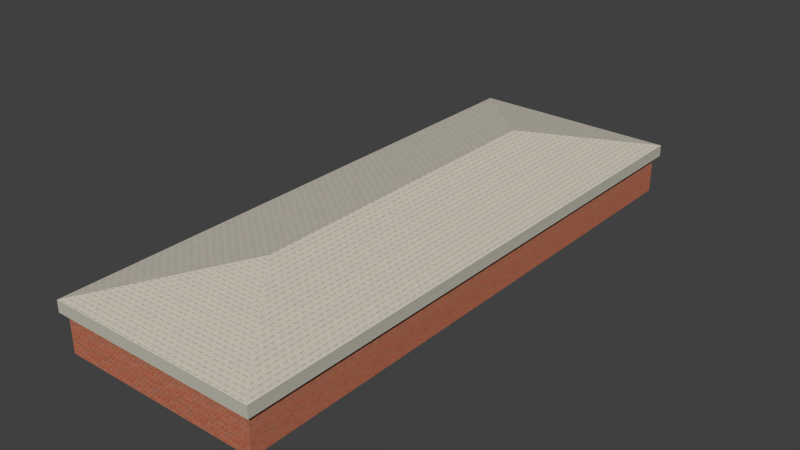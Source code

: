 # Source: DMVhouse.blend  (saved by Blender 2.64.0; exported with 4.5.12 LTS)
import bpy
from mathutils import Matrix  # noqa: F401  (used for matrix-valued properties, if any)

bpy.ops.wm.read_factory_settings(use_empty=True)
scene = bpy.context.scene
scene.name = 'Scene'

# ---- collections
col_collection_4 = bpy.data.collections.new('Collection 4'); scene.collection.children.link(col_collection_4)

# ---- images (referenced by path relative to the original .blend; pixels are not part of the script)
import os
ASSET_DIR = os.environ.get("B2B_ASSET_DIR", "")  # directory of the original .blend (textures are referenced by path, not embedded)
HERE = os.path.dirname(os.path.abspath(__file__))  # packed textures are extracted next to this script under _unpacked/

def load_image(name, relpath, width, height, colorspace="sRGB"):
    """Load a texture the original file referenced (path relative to the .blend, or extracted next to this script)."""
    p = next((c for c in (os.path.join(HERE, relpath), os.path.join(ASSET_DIR, relpath)) if relpath and os.path.exists(c)), "")
    if p:
        img = bpy.data.images.load(p, check_existing=True)
        img.name = name
    else:  # same state as the original file: an image datablock whose file is absent (Cycles renders it pink)
        img = bpy.data.images.new(name, width, height)
        img.source = "FILE"
        img.filepath = "//" + (relpath or name)
    img.colorspace_settings.name = colorspace
    return img
img_roof_jpg = load_image('Roof.jpg', '_unpacked/Roof.bb6475ba.jpg', 700, 670, 'sRGB')
img_concretewall_jpg = load_image('ConcreteWall.jpg', '_unpacked/ConcreteWall.db5f9800.jpg', 640, 640, 'sRGB')
img_brickwall_jpg = load_image('BrickWall.jpg', '_unpacked/BrickWall.e12c925c.jpg', 700, 700, 'sRGB')

# ---- materials (node trees are filled in below, after node groups)
mat_dmvroof = bpy.data.materials.new('DMVRoof')
mat_dmvroof.alpha_threshold = 0.0
mat_dmvroof.roughness = 0.5
mat_dmvroof.line_color = (0.0, 0.0, 0.0, 1.0)
mat_dmvupperwall = bpy.data.materials.new('DMVUpperWall')
mat_dmvupperwall.alpha_threshold = 0.0
mat_dmvupperwall.roughness = 0.5
mat_dmvupperwall.line_color = (0.0, 0.0, 0.0, 1.0)
mat_dmvwall = bpy.data.materials.new('DMVWall')
mat_dmvwall.alpha_threshold = 0.0
mat_dmvwall.roughness = 0.5
mat_dmvwall.line_color = (0.0, 0.0, 0.0, 1.0)

# ---- material node trees
mat_dmvroof.use_nodes = True; mat_dmvroof.node_tree.nodes.clear()
_N = mat_dmvroof.node_tree.nodes; _L = mat_dmvroof.node_tree.links
n0 = _N.new('ShaderNodeOutputMaterial'); n0.name = 'Material Output'; n0.location = (300, 300)
n0.width = 120
n1 = _N.new('ShaderNodeBsdfDiffuse'); n1.name = 'Diffuse BSDF'; n1.location = (10, 300)
n2 = _N.new('ShaderNodeTexImage'); n2.name = 'Image Texture'; n2.location = (-190, 300)
n2.width = 150
n2.image = img_roof_jpg
_L.new(n1.outputs[0], n0.inputs[0])
_L.new(n2.outputs[0], n1.inputs[0])
n0.is_active_output = True
mat_dmvupperwall.use_nodes = True; mat_dmvupperwall.node_tree.nodes.clear()
_N = mat_dmvupperwall.node_tree.nodes; _L = mat_dmvupperwall.node_tree.links
n0 = _N.new('ShaderNodeOutputMaterial'); n0.name = 'Material Output'; n0.location = (300, 300)
n0.width = 120
n1 = _N.new('ShaderNodeBsdfDiffuse'); n1.name = 'Diffuse BSDF'; n1.location = (10, 300)
n2 = _N.new('ShaderNodeTexImage'); n2.name = 'Image Texture'; n2.location = (-190, 300)
n2.width = 150
n2.image = img_concretewall_jpg
_L.new(n1.outputs[0], n0.inputs[0])
_L.new(n2.outputs[0], n1.inputs[0])
n0.is_active_output = True
mat_dmvwall.use_nodes = True; mat_dmvwall.node_tree.nodes.clear()
_N = mat_dmvwall.node_tree.nodes; _L = mat_dmvwall.node_tree.links
n0 = _N.new('ShaderNodeOutputMaterial'); n0.name = 'Material Output'; n0.location = (300, 300)
n0.width = 120
n1 = _N.new('ShaderNodeBsdfDiffuse'); n1.name = 'Diffuse BSDF'; n1.location = (10, 300)
n2 = _N.new('ShaderNodeTexImage'); n2.name = 'Image Texture'; n2.location = (-190, 300)
n2.width = 150
n2.image = img_brickwall_jpg
_L.new(n1.outputs[0], n0.inputs[0])
_L.new(n2.outputs[0], n1.inputs[0])
n0.is_active_output = True

# ---- world
world_world = bpy.data.worlds.new('World'); scene.world = world_world
world_world.color = (0.05088, 0.05088, 0.05088)
world_world.use_sun_shadow = False
world_world.sun_shadow_jitter_overblur = 0.0
world_world.cycles.sampling_method = 'MANUAL'
world_world.cycles.sample_map_resolution = 256

# ---- meshes
me_plane_004 = bpy.data.meshes.new('Plane.004')
me_plane_004.from_pydata([(-0.2957, -0.8386, 1.101e-09), (-0.2957, 0.804, 1.101e-09), (0.2957, -0.8386, 1.101e-09), (0.2957, 0.804, 1.101e-09), (-0.2957, -0.8386, 0.112), (-0.2957, 0.804, 0.112), (0.2957, -0.8386, 0.112), (0.2957, 0.804, 0.112), (-0.3105, -0.8534, 0.112), (-0.3105, 0.8188, 0.112), (0.3105, -0.8534, 0.112), (0.3105, 0.8188, 0.112), (-0.3105, -0.8534, 0.146), (-0.3105, 0.8188, 0.146), (0.3105, -0.8534, 0.146), (0.3105, 0.8188, 0.146), (8.812e-09, -0.4876, 0.216), (-8.812e-09, 0.4929, 0.216), (-0.2957, -0.8386, 1.101e-09), (-0.2957, 0.804, 1.101e-09), (0.2957, -0.8386, 1.101e-09), (0.2957, 0.804, 1.101e-09), (-0.2957, -0.8386, 0.112), (-0.2957, 0.804, 0.112), (0.2957, -0.8386, 0.112), (0.2957, 0.804, 0.112)], [], [(2, 0, 1, 3), (6, 7, 11, 10), (2, 3, 7, 6), (4, 5, 1, 0), (12, 13, 9, 8), (7, 5, 9, 11), (4, 6, 10, 8), (8, 9, 5, 4), (10, 11, 15, 14), (11, 9, 13, 15), (8, 10, 14, 12), (16, 17, 13, 12), (15, 13, 17), (12, 14, 16), (14, 15, 17, 16), (21, 19, 23, 25), (18, 20, 24, 22)])
me_plane_004.polygons.foreach_set('material_index', [2, 0, 2, 2, 1, 0, 0, 0, 1, 1, 1, 0, 0, 0, 0, 2, 2])
_uv = me_plane_004.uv_layers.new(name='UVMap')
_uv.uv.foreach_set('vector', [22.66, 0.04628, -21.16, 0.04628, -21.16, 0.04626, 22.66, 0.04626, 0.0, 0.0, 0.0, 0.0, 0.0, 0.0, 0.0, 0.0, -8.342, -0.1132, 9.348, -0.1132, 9.348, 1.093, -8.342, 1.093, -8.342, 1.093, 9.348, 1.093, 9.348, -0.1132, -8.342, -0.1132, -7.891, 0.9926, -7.891, 0.9926, -7.891, 0.06062, -7.891, 0.06062, 0.0, 0.0, 0.0, 0.0, 0.0, 0.0, 0.0, 0.0, 0.0, 0.0, 0.0, 0.0, 0.0, 0.0, 0.0, 0.0, 0.0, 0.0, 0.0, 0.0, 0.0, 0.0, 0.0, 0.0, 9.128, 0.06062, 9.128, 0.06062, 9.128, 0.9926, 9.128, 0.9926, 9.128, 0.06062, -7.891, 0.06062, -7.891, 0.9926, 9.128, 0.9926, -7.891, 0.06062, 9.128, 0.06062, 9.128, 0.9926, -7.891, 0.9926, 3.864, 1.593, -2.998, 1.593, -5.278, -0.5795, 6.424, -0.5795, -1.844, -0.5403, 2.807, -0.5582, 0.3836, 1.994, -1.86, -0.6271, 2.803, -0.6404, 0.361, 2.213, -5.445, -0.5688, 6.257, -0.5688, 3.976, 1.604, -2.885, 1.604, 2.946, 0.9745, -2.054, 0.9745, -2.054, 0.02747, 2.946, 0.02748, -2.065, 0.03857, 2.935, 0.03857, 2.935, 0.9856, -2.065, 0.9856])
me_plane_004.materials.append(mat_dmvroof)
me_plane_004.materials.append(mat_dmvupperwall)
me_plane_004.materials.append(mat_dmvwall)
me_plane_004.use_remesh_preserve_volume = False
me_plane_004.use_remesh_preserve_attributes = False
me_plane_004.use_mirror_vertex_groups = False
me_plane_004.update()

# ---- objects
ob_plane = bpy.data.objects.new('Plane', me_plane_004)

# ---- transforms, parenting, visibility, modifiers, constraints
ob_plane.location = (-3.442, 0.09806, 0.001)
ob_plane.lineart.crease_threshold = 0.0

# ---- collection membership
col_collection_4.objects.link(ob_plane)

# ---- scene / render settings (as saved in the file)
scene.frame_start = 1; scene.frame_end = 250; scene.frame_set(1)
scene.render.engine = 'CYCLES'
scene.render.image_settings.color_mode = 'RGB'
scene.render.image_settings.compression = 90
scene.render.resolution_percentage = 50
scene.render.dither_intensity = 0.0
scene.render.bake_margin = 2
scene.render.bake_bias = 0.0
scene.cycles.use_denoising = False
scene.cycles.samples = 10
scene.cycles.sampling_pattern = 'TABULATED_SOBOL'
scene.cycles.light_sampling_threshold = 0.0
scene.cycles.use_adaptive_sampling = False
scene.cycles.use_light_tree = False
scene.cycles.blur_glossy = 0.0
scene.cycles.volume_bounces = 1
scene.cycles.pixel_filter_type = 'GAUSSIAN'
scene.cycles.sample_clamp_indirect = 0.0
scene.view_settings.view_transform = 'Standard'
bpy.context.view_layer.update()

# ---- added for rendering (the .blend has no active camera and no usable light): camera, sun
cam_auto = bpy.data.cameras.new('AutoCamera')
cam_auto.lens = 50.0
cam_auto.sensor_width = 36.0
cam_auto.clip_end = 1000.0
ob_auto_camera = bpy.data.objects.new('AutoCamera', cam_auto)
scene.collection.objects.link(ob_auto_camera)
ob_auto_camera.location = (-1.77974, -1.91416, 1.43895)
ob_auto_camera.rotation_euler = (1.09748, -7.21219e-08, 0.694738)
scene.camera = ob_auto_camera
light_auto_sun = bpy.data.lights.new('AutoSun', 'SUN')
light_auto_sun.energy = 3.0
light_auto_sun.angle = 0.0523599
ob_auto_sun = bpy.data.objects.new('AutoSun', light_auto_sun)
scene.collection.objects.link(ob_auto_sun)
ob_auto_sun.rotation_euler = (0.872665, 0.174533, 0.523599)
bpy.context.view_layer.update()
